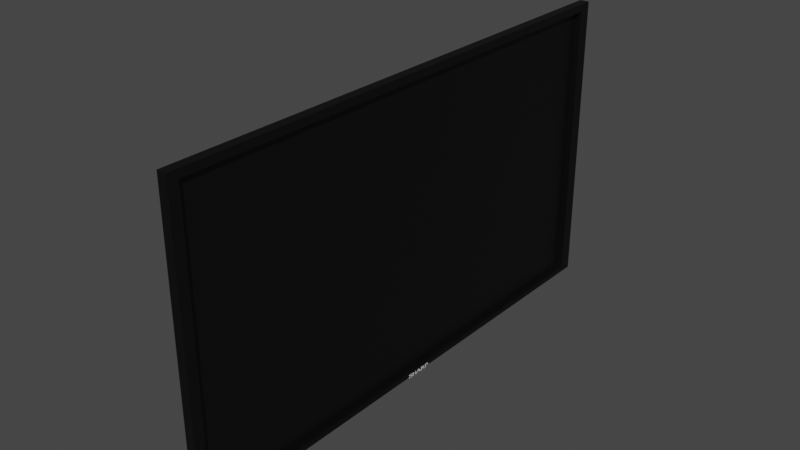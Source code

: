 # Source: SharpTV_1_.blend  (saved by Blender 3.3.6; exported with 4.5.12 LTS)
import bpy
from mathutils import Matrix  # noqa: F401  (used for matrix-valued properties, if any)

bpy.ops.wm.read_factory_settings(use_empty=True)
scene = bpy.context.scene
scene.name = 'Scene'

# ---- collections
col_collection = bpy.data.collections.new('Collection'); scene.collection.children.link(col_collection)

# ---- materials (node trees are filled in below, after node groups)
mat_sharptvblack = bpy.data.materials.new('SharpTVBlack')
mat_sharptvblack.alpha_threshold = 0.0
mat_sharptvblack.use_transparent_shadow = False
mat_sharptvblack.roughness = 0.5
mat_sharptvblack.line_color = (0.0, 0.0, 0.0, 1.0)
mat_sharptvlight = bpy.data.materials.new('SharpTVLight')
mat_sharptvlight.use_transparent_shadow = False

# ---- material node trees
mat_sharptvblack.use_nodes = True; mat_sharptvblack.node_tree.nodes.clear()
_N = mat_sharptvblack.node_tree.nodes; _L = mat_sharptvblack.node_tree.links
n0 = _N.new('ShaderNodeOutputMaterial'); n0.name = 'Material Output'; n0.location = (300, 300)
n1 = _N.new('ShaderNodeBsdfPrincipled'); n1.name = 'Principled BSDF'; n1.location = (10, 300)
n1.distribution = 'GGX'
n1.subsurface_method = 'RANDOM_WALK_SKIN'
n1.inputs[0].default_value = (0.0, 0.0, 0.0, 1.0)
n1.inputs[3].default_value = 1.45
n1.inputs[27].default_value = (0.0, 0.0, 0.0, 1.0)
n1.inputs[28].default_value = 1.0
_L.new(n1.outputs[0], n0.inputs[0])
n0.is_active_output = True
mat_sharptvlight.use_nodes = True; mat_sharptvlight.node_tree.nodes.clear()
_N = mat_sharptvlight.node_tree.nodes; _L = mat_sharptvlight.node_tree.links
n0 = _N.new('ShaderNodeBsdfPrincipled'); n0.name = 'Principled BSDF'; n0.location = (10, 300)
n0.distribution = 'GGX'
n0.subsurface_method = 'RANDOM_WALK_SKIN'
n0.inputs[0].default_value = (0.0, 0.2368, 0.8, 1.0)
n0.inputs[3].default_value = 1.45
n0.inputs[27].default_value = (0.0, 0.0, 0.0, 1.0)
n0.inputs[28].default_value = 1.0
n1 = _N.new('ShaderNodeOutputMaterial'); n1.name = 'Material Output'; n1.location = (300, 300)
_L.new(n0.outputs[0], n1.inputs[0])
n1.is_active_output = True

# ---- world
world_world = bpy.data.worlds.new('World'); scene.world = world_world
world_world.use_nodes = True; world_world.node_tree.nodes.clear()
_N = world_world.node_tree.nodes; _L = world_world.node_tree.links
n0 = _N.new('ShaderNodeOutputWorld'); n0.name = 'World Output'; n0.location = (300, 300)
n1 = _N.new('ShaderNodeBackground'); n1.name = 'Background'; n1.location = (10, 300)
n1.inputs[0].default_value = (0.05088, 0.05088, 0.05088, 1.0)
_L.new(n1.outputs[0], n0.inputs[0])
n0.is_active_output = True
world_world.color = (0.05088, 0.05088, 0.05088)
world_world.use_sun_shadow = False
world_world.sun_shadow_jitter_overblur = 0.0

# ---- meshes
me_cube = bpy.data.meshes.new('Cube')
me_cube.from_pydata([(1.0, 1.0, 1.0), (1.0, 1.0, -1.0), (1.0, -1.0, 1.0), (1.0, -1.0, -1.0), (-1.0, 1.0, 1.0), (-1.0, 1.0, -1.0), (-1.0, -1.0, 1.0), (-1.0, -1.0, -1.0), (1.0, 1.0, 1.0), (1.0, 1.0, -1.0), (1.0, -1.0, 1.0), (1.0, -1.0, -1.0), (0.9906, 0.9504, 0.9484), (0.9906, 0.9504, -0.9627), (0.9906, -0.9607, 0.9484), (0.9906, -0.9607, -0.9627), (-0.2578, 0.9504, 0.9484), (-0.2578, 0.9504, -0.9627), (-0.2578, -0.9607, 0.9484), (-0.2578, -0.9607, -0.9627), (-1.0, 0.6348, -0.9758), (-1.0, -0.6348, -0.9758), (-1.0, -0.6348, 0.01536), (-1.0, 0.6348, 0.01536), (-8.181, 0.3998, -0.972), (-8.181, -0.3998, -0.972), (-8.181, -0.3998, -0.3478), (-8.181, 0.3998, -0.3478), (1.0, 0.0, -1.0), (0.9906, -0.005162, -0.9627), (1.0, 0.9885, -0.9885), (1.0, -0.9885, -0.9885), (1.0, 0.0, -0.9885), (1.0, -0.9416, -1.0), (0.9906, -0.9049, -0.9627), (1.0, -0.9308, -0.9885), (1.0, -0.9674, -0.9894), (1.0, -0.9812, -1.0), (0.9906, -0.9427, -0.9627), (1.0, -0.961, -1.0), (0.9906, -0.9234, -0.9627), (1.0, -0.9524, -0.9876), (1.0, -0.9942, -0.9942), (1.0, 0.9942, -0.9942), (1.0, 0.0, -0.9942), (1.0, -0.9362, -0.9942), (1.0, -0.9629, -0.9954), (1.0, -0.9554, -0.9945), (1.0, 0.9827, -0.9827), (1.0, -0.9827, -0.9827), (1.0, 0.0, -0.9827), (1.0, -0.9254, -0.9827), (1.0, -0.9645, -0.9824), (1.0, -0.957, -0.9816), (1.0, -0.9599, -0.9885), (1.0, -0.966, -0.993), (1.0, -0.953, -0.9915), (1.0, -0.959, -0.996), (1.0, -0.9669, -0.9855), (1.0, -0.9539, -0.984), (1.0, -0.9608, -0.981), (1.0, -0.9579, -0.9864), (1.0, -0.962, -0.9906)], [], [(0, 4, 6, 2), (3, 2, 6, 7), (5, 7, 21, 20), (5, 1, 3, 7), (2, 3, 11, 10), (5, 4, 0, 1), (50, 48, 13, 29), (1, 0, 8, 9), (3, 1, 9, 28, 33, 39, 37, 11), (0, 2, 10, 8), (12, 14, 18, 16), (10, 11, 42, 31, 49, 15, 14), (8, 10, 14, 12), (9, 8, 12, 13, 48, 30, 43), (17, 16, 18, 19), (13, 12, 16, 17), (15, 38, 40, 34, 29, 13, 17, 19), (14, 15, 19, 18), (22, 23, 27, 26), (6, 4, 23, 22), (4, 5, 20, 23), (7, 6, 22, 21), (25, 26, 27, 24), (21, 22, 26, 25), (23, 20, 24, 27), (20, 21, 25, 24), (51, 50, 29, 34), (45, 44, 32, 35), (44, 43, 30, 32), (47, 45, 35, 41, 56), (53, 51, 34, 40), (49, 52, 38, 15), (42, 46, 55, 36, 31), (52, 60, 53, 40, 38), (62, 56, 41, 54), (37, 39, 47, 57, 46), (11, 37, 46, 42), (39, 33, 45, 47), (28, 9, 43, 44), (33, 28, 44, 45), (61, 59, 53, 60), (31, 36, 58, 52, 49), (41, 35, 51, 53, 59), (35, 32, 50, 51), (32, 30, 48, 50), (58, 61, 60, 52), (36, 54, 61, 58), (54, 41, 59, 61), (55, 62, 54, 36), (46, 57, 62, 55), (57, 47, 56, 62)])
me_cube.polygons.foreach_set('material_index', [0, 0, 0, 0, 0, 0, 0, 0, 0, 0, 0, 0, 0, 0, 0, 0, 0, 0, 0, 0, 0, 0, 0, 0, 0, 0, 0, 0, 0, 0, 0, 0, 0, 0, 1, 0, 0, 0, 0, 0, 1, 0, 0, 0, 0, 1, 1, 1, 1, 1, 1])
_uv = me_cube.uv_layers.new(name='UVMap')
_uv.uv.foreach_set('vector', [0.625, 0.5, 0.875, 0.5, 0.875, 0.75, 0.625, 0.75, 0.375, 0.75, 0.625, 0.75, 0.625, 1.0, 0.375, 1.0, 0.125, 0.5, 0.125, 0.75, 0.125, 0.75, 0.125, 0.5, 0.125, 0.5, 0.375, 0.5, 0.375, 0.75, 0.125, 0.75, 0.625, 0.75, 0.375, 0.75, 0.375, 0.75, 0.625, 0.75, 0.375, 0.25, 0.625, 0.25, 0.625, 0.5, 0.375, 0.5, 0.375, 0.625, 0.375, 0.5, 0.375, 0.5, 0.375, 0.625, 0.375, 0.5, 0.625, 0.5, 0.625, 0.5, 0.375, 0.5, 0.375, 0.75, 0.375, 0.5, 0.375, 0.5, 0.375, 0.625, 0.375, 0.7427, 0.375, 0.7451, 0.375, 0.7477, 0.375, 0.75, 0.625, 0.5, 0.625, 0.75, 0.625, 0.75, 0.625, 0.5, 0.625, 0.5, 0.625, 0.75, 0.625, 0.75, 0.625, 0.5, 0.625, 0.75, 0.375, 0.75, 0.375, 0.75, 0.375, 0.75, 0.375, 0.75, 0.375, 0.75, 0.625, 0.75, 0.625, 0.5, 0.625, 0.75, 0.625, 0.75, 0.625, 0.5, 0.375, 0.5, 0.625, 0.5, 0.625, 0.5, 0.375, 0.5, 0.375, 0.5, 0.375, 0.5, 0.375, 0.5, 0.375, 0.5, 0.625, 0.5, 0.625, 0.75, 0.375, 0.75, 0.375, 0.5, 0.625, 0.5, 0.625, 0.5, 0.375, 0.5, 0.375, 0.75, 0.375, 0.7476, 0.375, 0.7451, 0.375, 0.7427, 0.375, 0.625, 0.375, 0.5, 0.375, 0.5, 0.375, 0.75, 0.625, 0.75, 0.375, 0.75, 0.375, 0.75, 0.625, 0.75, 0.875, 0.75, 0.875, 0.5, 0.875, 0.5, 0.875, 0.75, 0.875, 0.75, 0.875, 0.5, 0.875, 0.5, 0.875, 0.75, 0.625, 0.25, 0.375, 0.25, 0.375, 0.25, 0.625, 0.25, 0.375, 1.0, 0.625, 1.0, 0.625, 1.0, 0.375, 1.0, 0.375, 0.0, 0.625, 0.0, 0.625, 0.25, 0.375, 0.25, 0.375, 1.0, 0.625, 1.0, 0.625, 1.0, 0.375, 1.0, 0.625, 0.25, 0.375, 0.25, 0.375, 0.25, 0.625, 0.25, 0.125, 0.5, 0.125, 0.75, 0.125, 0.75, 0.125, 0.5, 0.375, 0.7427, 0.375, 0.625, 0.375, 0.625, 0.375, 0.7427, 0.375, 0.7427, 0.375, 0.625, 0.375, 0.625, 0.375, 0.7427, 0.375, 0.625, 0.375, 0.5, 0.375, 0.5, 0.375, 0.625, 0.375, 0.7451, 0.375, 0.7427, 0.375, 0.7427, 0.375, 0.7451, 0.375, 0.7451, 0.375, 0.7451, 0.375, 0.7427, 0.375, 0.7427, 0.375, 0.7451, 0.375, 0.75, 0.375, 0.7476, 0.375, 0.7476, 0.375, 0.75, 0.375, 0.75, 0.375, 0.7477, 0.375, 0.7477, 0.375, 0.7476, 0.375, 0.75, 0.375, 0.7476, 0.375, 0.7464, 0.375, 0.7451, 0.375, 0.7451, 0.375, 0.7476, 0.375, 0.7464, 0.375, 0.7451, 0.375, 0.7451, 0.375, 0.7464, 0.375, 0.7477, 0.375, 0.7451, 0.375, 0.7451, 0.375, 0.7464, 0.375, 0.7477, 0.375, 0.75, 0.375, 0.7477, 0.375, 0.7477, 0.375, 0.75, 0.375, 0.7451, 0.375, 0.7427, 0.375, 0.7427, 0.375, 0.7451, 0.375, 0.625, 0.375, 0.5, 0.375, 0.5, 0.375, 0.625, 0.375, 0.7427, 0.375, 0.625, 0.375, 0.625, 0.375, 0.7427, 0.375, 0.7464, 0.375, 0.7451, 0.375, 0.7451, 0.375, 0.7464, 0.375, 0.75, 0.375, 0.7476, 0.375, 0.7476, 0.375, 0.7476, 0.375, 0.75, 0.375, 0.7451, 0.375, 0.7427, 0.375, 0.7427, 0.375, 0.7451, 0.375, 0.7451, 0.375, 0.7427, 0.375, 0.625, 0.375, 0.625, 0.375, 0.7427, 0.375, 0.625, 0.375, 0.5, 0.375, 0.5, 0.375, 0.625, 0.375, 0.7476, 0.375, 0.7464, 0.375, 0.7464, 0.375, 0.7476, 0.375, 0.7476, 0.375, 0.7464, 0.375, 0.7464, 0.375, 0.7476, 0.375, 0.7464, 0.375, 0.7451, 0.375, 0.7451, 0.375, 0.7464, 0.375, 0.7477, 0.375, 0.7464, 0.375, 0.7464, 0.375, 0.7476, 0.375, 0.7477, 0.375, 0.7464, 0.375, 0.7464, 0.375, 0.7477, 0.375, 0.7464, 0.375, 0.7451, 0.375, 0.7451, 0.375, 0.7464])
me_cube.materials.append(mat_sharptvblack)
me_cube.materials.append(mat_sharptvlight)
me_cube.use_mirror_vertex_groups = False
me_cube.update()
me_text = bpy.data.meshes.new('Text')
me_text.from_pydata([(0.6711, 0.682, -2.164e-07), (0.6711, 5.96e-08, -2.164e-07), (0.7423, 5.96e-08, -2.195e-07), (0.7423, 0.295, -2.195e-07), (0.8164, 0.295, -2.228e-07), (0.8438, 0.2967, -2.24e-07), (0.8686, 0.3017, -2.251e-07), (0.8909, 0.3098, -2.261e-07), (0.9107, 0.3207, -2.269e-07), (0.928, 0.3343, -2.277e-07), (0.9429, 0.3504, -2.284e-07), (0.9555, 0.3686, -2.289e-07), (0.9656, 0.3889, -2.294e-07), (0.9735, 0.411, -2.297e-07), (0.979, 0.4347, -2.299e-07), (0.9823, 0.4598, -2.301e-07), (0.9834, 0.486, -2.301e-07), (0.9824, 0.5125, -2.301e-07), (0.9793, 0.538, -2.3e-07), (0.974, 0.5622, -2.297e-07), (0.9666, 0.5848, -2.294e-07), (0.957, 0.6057, -2.29e-07), (0.9452, 0.6245, -2.285e-07), (0.9311, 0.6411, -2.278e-07), (0.9148, 0.6552, -2.271e-07), (0.8961, 0.6666, -2.263e-07), (0.8751, 0.675, -2.254e-07), (0.8517, 0.6802, -2.243e-07), (0.8258, 0.682, -2.232e-07), (0.7423, 0.594, -2.195e-07), (0.8112, 0.5941, 0.001282), (0.829, 0.5893, 0.001256), (0.8445, 0.5826, 0.001253), (0.8581, 0.5741, 0.001271), (0.8697, 0.564, 0.001308), (0.8795, 0.5526, 0.001361), (0.8876, 0.5401, 0.001429), (0.8941, 0.5266, 0.001509), (0.899, 0.5125, 0.0016), (0.9026, 0.4979, 0.0017), (0.9049, 0.4831, 0.001806), (0.9061, 0.4681, 0.001917), (0.9062, 0.4534, 0.00203), (0.9048, 0.4344, 0.00218), (0.9019, 0.4172, 0.002323), (0.8975, 0.4018, 0.002457), (0.8917, 0.3882, 0.002582), (0.8845, 0.3765, 0.002697), (0.876, 0.3666, 0.002803), (0.8662, 0.3587, 0.002898), (0.8553, 0.3527, 0.002983), (0.8432, 0.3486, 0.003056), (0.8301, 0.3465, 0.003118), (0.816, 0.3465, 0.003168), (0.801, 0.3485, 0.003205), (0.7423, 0.383, -2.195e-07), (0.2684, 0.682, -1.938e-07), (0.2684, 5.96e-08, -1.938e-07), (0.3396, 5.96e-08, -1.969e-07), (0.3396, 0.296, -1.969e-07), (0.3635, 0.3305, -1.106e-07), (0.3704, 0.3202, -2.006e-07), (0.3843, 0.3024, -1.997e-07), (0.4155, 0.2611, -9.138e-05), (0.4265, 0.2436, 0.001268), (0.4352, 0.2321, 0.002072), (0.4483, 0.2163, 0.002238), (0.4588, 0.2044, 0.00218), (0.4656, 0.1925, 0.002638), (0.4777, 0.1737, 0.002566), (0.4909, 0.1508, 0.002486), (0.5053, 0.1236, 0.002396), (0.5211, 0.09157, 0.002296), (0.5662, 5.96e-08, -2.069e-07), (0.6511, 5.96e-08, -2.106e-07), (0.643, 0.01541, -2.102e-07), (0.6357, 0.02931, -2.099e-07), (0.6291, 0.04191, -2.096e-07), (0.6231, 0.05344, -2.094e-07), (0.6176, 0.06415, -2.091e-07), (0.6125, 0.07425, -2.089e-07), (0.6076, 0.08398, -2.087e-07), (0.6029, 0.09356, -2.085e-07), (0.5982, 0.1032, -2.083e-07), (0.5935, 0.1132, -2.081e-07), (0.5887, 0.1237, -2.078e-07), (0.5836, 0.135, -2.076e-07), (0.5744, 0.1558, -2.072e-07), (0.5654, 0.1757, -2.068e-07), (0.5567, 0.1946, -2.064e-07), (0.5482, 0.2127, -2.061e-07), (0.5397, 0.2298, -2.057e-07), (0.5311, 0.246, -2.053e-07), (0.5224, 0.2613, -2.049e-07), (0.5134, 0.2757, -2.045e-07), (0.5041, 0.2891, -2.041e-07), (0.4944, 0.3017, -2.037e-07), (0.4841, 0.3133, -2.033e-07), (0.4732, 0.324, -2.028e-07), (0.486, 0.3319, -2.033e-07), (0.4978, 0.341, -2.039e-07), (0.5085, 0.3512, -2.043e-07), (0.5182, 0.3626, -2.048e-07), (0.5269, 0.3752, -2.051e-07), (0.5345, 0.3888, -2.055e-07), (0.541, 0.4034, -2.057e-07), (0.5463, 0.419, -2.06e-07), (0.5505, 0.4357, -2.062e-07), (0.5535, 0.4532, -2.063e-07), (0.5554, 0.4717, -2.064e-07), (0.556, 0.491, -2.064e-07), (0.5547, 0.5195, -2.064e-07), (0.5509, 0.5461, -2.062e-07), (0.5447, 0.5706, -2.059e-07), (0.5361, 0.593, -2.055e-07), (0.5253, 0.613, -2.051e-07), (0.5122, 0.6308, -2.045e-07), (0.4971, 0.646, -2.038e-07), (0.48, 0.6587, -2.031e-07), (0.461, 0.6688, -2.022e-07), (0.4402, 0.676, -2.013e-07), (0.4176, 0.6805, -2.003e-07), (0.3933, 0.682, -1.993e-07), (0.3396, 0.598, -1.969e-07), (0.3868, 0.6071, -1.915e-07), (0.4051, 0.6062, -1.923e-07), (0.4215, 0.6035, -1.931e-07), (0.4362, 0.5991, -1.937e-07), (0.449, 0.5931, -1.943e-07), (0.4602, 0.5855, -1.948e-07), (0.4697, 0.5764, -1.952e-07), (0.4777, 0.5657, -1.955e-07), (0.4841, 0.5536, -1.958e-07), (0.489, 0.5402, -1.96e-07), (0.4925, 0.5254, -1.962e-07), (0.4946, 0.5093, -1.963e-07), (0.4955, 0.492, -1.963e-07), (0.4951, 0.4762, -1.963e-07), (0.4936, 0.4607, -1.962e-07), (0.4908, 0.4458, -1.961e-07), (0.4866, 0.4316, -1.959e-07), (0.4808, 0.4183, -1.957e-07), (0.4734, 0.4061, -1.953e-07), (0.4641, 0.3953, -1.949e-07), (0.453, 0.386, -1.944e-07), (0.4398, 0.3785, -1.939e-07), (0.4245, 0.3728, -1.932e-07), (0.4068, 0.3693, -1.924e-07), (0.3676, 0.364, 9.038e-08), (0.3396, 0.384, -1.969e-07), (0.02769, 0.686, -1.773e-07), (-0.02242, 0.686, -1.751e-07), (-0.2352, 5.96e-08, -1.658e-07), (-0.1626, 5.96e-08, -1.689e-07), (-0.1001, 0.201, -1.717e-07), (0.08549, 0.201, -1.839e-07), (0.1516, 5.96e-08, -1.868e-07), (0.2492, 5.96e-08, -1.87e-07), (-0.01261, 0.536, -1.778e-07), (0.06728, 0.2513, -1.797e-07), (-0.08668, 0.2513, -1.729e-07), (-0.2522, 0.682, -1.589e-07), (-0.3011, 0.682, -1.532e-07), (-0.3011, 0.385, -1.532e-07), (-0.4914, 0.385, -1.308e-07), (-0.4914, 0.682, -1.308e-07), (-0.5402, 0.682, -1.251e-07), (-0.5402, 8.941e-08, -1.251e-07), (-0.4914, 8.941e-08, -1.308e-07), (-0.4914, 0.297, -1.308e-07), (-0.3011, 0.297, -1.532e-07), (-0.3011, 8.941e-08, -1.532e-07), (-0.2522, 8.941e-08, -1.589e-07), (-0.5641, 0.6475, -1.124e-07), (-0.5989, 0.6702, -1.158e-07), (-0.6113, 0.6772, -1.158e-07), (-0.6238, 0.6836, -1.158e-07), (-0.6364, 0.6892, -1.158e-07), (-0.6491, 0.6942, -1.158e-07), (-0.662, 0.6986, -1.158e-07), (-0.6749, 0.7022, -1.158e-07), (-0.6879, 0.7052, -1.159e-07), (-0.7009, 0.7076, -1.159e-07), (-0.714, 0.7092, -1.159e-07), (-0.7271, 0.7102, -1.159e-07), (-0.7402, 0.7106, -1.159e-07), (-0.7709, 0.7091, -1.16e-07), (-0.7995, 0.7048, -1.16e-07), (-0.8261, 0.6977, -1.16e-07), (-0.8505, 0.6881, -1.16e-07), (-0.8726, 0.6758, -1.161e-07), (-0.8921, 0.6612, -1.161e-07), (-0.909, 0.6442, -1.161e-07), (-0.9231, 0.6251, -1.161e-07), (-0.9344, 0.6038, -1.161e-07), (-0.9426, 0.5806, -1.161e-07), (-0.9476, 0.5555, -1.162e-07), (-0.9493, 0.5286, -1.162e-07), (-0.9434, 0.4852, -1.161e-07), (-0.9272, 0.4479, -1.161e-07), (-0.9027, 0.4158, -1.161e-07), (-0.872, 0.3876, -1.161e-07), (-0.8372, 0.3625, -1.16e-07), (-0.8003, 0.3393, -1.16e-07), (-0.7634, 0.3171, -1.159e-07), (-0.7286, 0.2949, -1.159e-07), (-0.6979, 0.2715, -1.159e-07), (-0.6734, 0.246, -1.158e-07), (-0.6572, 0.2174, -1.158e-07), (-0.6514, 0.1846, -1.158e-07), (-0.6521, 0.1749, -1.158e-07), (-0.6543, 0.165, -1.158e-07), (-0.6581, 0.1551, -1.158e-07), (-0.6634, 0.1454, -1.158e-07), (-0.6702, 0.1361, -1.158e-07), (-0.6786, 0.1273, -1.158e-07), (-0.6886, 0.1194, -1.159e-07), (-0.7003, 0.1124, -1.159e-07), (-0.7136, 0.1067, -1.159e-07), (-0.7285, 0.1023, -1.159e-07), (-0.7451, 0.09954, -1.159e-07), (-0.7635, 0.09857, -1.159e-07), (-0.7803, 0.09929, -1.16e-07), (-0.7969, 0.1015, -1.16e-07), (-0.8133, 0.105, -1.16e-07), (-0.8294, 0.11, -1.16e-07), (-0.8453, 0.1164, -1.16e-07), (-0.8608, 0.1241, -1.161e-07), (-0.8759, 0.1331, -1.161e-07), (-0.8907, 0.1435, -1.161e-07), (-0.905, 0.1551, -1.161e-07), (-0.9189, 0.168, -1.161e-07), (-0.9323, 0.1822, -1.161e-07), (-0.9465, 0.2036, -1.166e-07), (-0.9654, 0.09015, -1.192e-07), (-0.9308, 0.0633, -1.161e-07), (-0.9161, 0.05397, -1.161e-07), (-0.9013, 0.04558, -1.161e-07), (-0.8862, 0.03812, -1.161e-07), (-0.8709, 0.03158, -1.161e-07), (-0.8552, 0.02594, -1.16e-07), (-0.8392, 0.0212, -1.16e-07), (-0.8228, 0.01735, -1.16e-07), (-0.8059, 0.01437, -1.16e-07), (-0.7886, 0.01225, -1.16e-07), (-0.7707, 0.01099, -1.16e-07), (-0.7523, 0.01057, -1.159e-07), (-0.7252, 0.01217, -1.159e-07), (-0.6995, 0.01684, -1.159e-07), (-0.6753, 0.02443, -1.158e-07), (-0.653, 0.03475, -1.158e-07), (-0.6325, 0.04765, -1.158e-07), (-0.6142, 0.06294, -1.158e-07), (-0.5983, 0.08047, -1.158e-07), (-0.5848, 0.1001, -1.157e-07), (-0.574, 0.1215, -1.157e-07), (-0.566, 0.1447, -1.157e-07), (-0.5611, 0.1695, -1.157e-07), (-0.5595, 0.1956, -1.157e-07), (-0.5653, 0.2455, -1.157e-07), (-0.5815, 0.2874, -1.157e-07), (-0.606, 0.3228, -1.158e-07), (-0.6367, 0.3526, -1.158e-07), (-0.6715, 0.3782, -1.158e-07), (-0.7084, 0.4008, -1.159e-07), (-0.7453, 0.4216, -1.159e-07), (-0.7801, 0.4419, -1.16e-07), (-0.8108, 0.4628, -1.16e-07), (-0.8353, 0.4855, -1.16e-07), (-0.8515, 0.5114, -1.16e-07), (-0.8574, 0.5416, -1.161e-07), (-0.8564, 0.5532, -1.16e-07), (-0.8537, 0.5642, -1.16e-07), (-0.8493, 0.5745, -1.16e-07), (-0.8432, 0.5839, -1.16e-07), (-0.8357, 0.5925, -1.16e-07), (-0.8267, 0.6001, -1.16e-07), (-0.8164, 0.6067, -1.16e-07), (-0.8049, 0.6122, -1.16e-07), (-0.7922, 0.6167, -1.16e-07), (-0.7785, 0.6199, -1.16e-07), (-0.7638, 0.6219, -1.159e-07), (-0.7483, 0.6226, -1.159e-07), (-0.7365, 0.6222, -1.159e-07), (-0.7243, 0.6211, -1.159e-07), (-0.7117, 0.6192, -1.159e-07), (-0.6988, 0.6164, -1.159e-07), (-0.6856, 0.6126, -1.159e-07), (-0.6721, 0.6077, -1.158e-07), (-0.6583, 0.6017, -1.158e-07), (-0.6443, 0.5944, -1.158e-07), (-0.6302, 0.5859, -1.158e-07), (-0.6158, 0.5759, -1.158e-07), (-0.6013, 0.5645, -1.158e-07), (-0.5793, 0.544, -1.145e-07), (0.4569, 0.3583, 6.611e-08), (0.4565, 0.3562, 6.613e-08), (0.4565, 0.3562, 6.613e-08), (0.3547, 0.3502, 5.453e-08), (0.4565, 0.3563, 6.613e-08), (0.4565, 0.3561, 6.613e-08), (0.4565, 0.3562, 6.613e-08), (0.4565, 0.3564, 6.613e-08), (0.3534, 0.356, 5.411e-08)], [], [(1, 29, 0), (29, 28, 0), (29, 27, 28), (29, 26, 27), (29, 25, 26), (29, 24, 25), (29, 23, 24), (29, 22, 23), (29, 21, 22), (29, 30, 21), (30, 20, 21), (1, 55, 29), (31, 20, 30), (32, 20, 31), (33, 20, 32), (33, 19, 20), (34, 19, 33), (35, 19, 34), (36, 19, 35), (36, 18, 19), (37, 18, 36), (38, 18, 37), (39, 18, 38), (39, 17, 18), (40, 17, 39), (41, 17, 40), (41, 16, 17), (42, 16, 41), (43, 16, 42), (43, 15, 16), (44, 15, 43), (44, 14, 15), (45, 14, 44), (46, 14, 45), (46, 13, 14), (47, 13, 46), (48, 13, 47), (48, 12, 13), (49, 12, 48), (50, 12, 49), (51, 12, 50), (52, 12, 51), (52, 11, 12), (53, 11, 52), (54, 11, 53), (1, 3, 55), (3, 54, 55), (3, 11, 54), (3, 10, 11), (3, 9, 10), (3, 8, 9), (3, 7, 8), (3, 6, 7), (3, 5, 6), (3, 4, 5), (1, 2, 3), (57, 123, 56), (123, 122, 56), (123, 121, 122), (123, 120, 121), (123, 119, 120), (123, 118, 119), (123, 117, 118), (123, 116, 117), (123, 115, 116), (123, 124, 115), (124, 114, 115), (57, 149, 123), (125, 114, 124), (126, 114, 125), (127, 114, 126), (127, 113, 114), (128, 113, 127), (129, 113, 128), (130, 113, 129), (130, 112, 113), (131, 112, 130), (132, 112, 131), (133, 112, 132), (133, 111, 112), (134, 111, 133), (135, 111, 134), (135, 110, 111), (136, 110, 135), (137, 110, 136), (137, 109, 110), (138, 109, 137), (138, 108, 109), (139, 108, 138), (140, 108, 139), (140, 107, 108), (141, 107, 140), (141, 106, 107), (142, 106, 141), (142, 105, 106), (143, 105, 142), (144, 105, 143), (144, 104, 105), (145, 104, 144), (146, 104, 145), (146, 103, 104), (147, 103, 146), (148, 103, 147), (57, 59, 149), (60, 61, 96), (61, 95, 96), (57, 58, 59), (62, 95, 61), (63, 95, 62), (64, 95, 63), (64, 94, 95), (65, 94, 64), (66, 94, 65), (66, 93, 94), (67, 93, 66), (67, 92, 93), (68, 92, 67), (68, 91, 92), (69, 91, 68), (69, 90, 91), (70, 90, 69), (70, 89, 90), (71, 89, 70), (71, 88, 89), (71, 87, 88), (72, 87, 71), (72, 86, 87), (73, 86, 72), (73, 85, 86), (73, 84, 85), (73, 83, 84), (73, 82, 83), (73, 81, 82), (73, 80, 81), (73, 79, 80), (73, 78, 79), (73, 77, 78), (73, 76, 77), (73, 75, 76), (73, 74, 75), (152, 150, 151), (152, 158, 150), (158, 157, 150), (152, 160, 158), (159, 157, 158), (152, 154, 160), (154, 159, 160), (154, 155, 159), (155, 157, 159), (152, 153, 154), (156, 157, 155), (167, 165, 166), (167, 164, 165), (163, 161, 162), (163, 172, 161), (167, 169, 164), (169, 163, 164), (169, 170, 163), (170, 172, 163), (167, 168, 169), (171, 172, 170), (186, 184, 185), (186, 183, 184), (186, 182, 183), (187, 182, 186), (187, 181, 182), (187, 180, 181), (188, 180, 187), (188, 179, 180), (188, 178, 179), (189, 178, 188), (189, 177, 178), (189, 176, 177), (190, 176, 189), (190, 175, 176), (190, 174, 175), (191, 174, 190), (191, 173, 174), (191, 286, 173), (286, 287, 173), (287, 288, 173), (288, 289, 173), (289, 290, 173), (290, 291, 173), (291, 292, 173), (292, 293, 173), (293, 294, 173), (192, 284, 191), (284, 285, 191), (285, 286, 191), (193, 282, 192), (282, 283, 192), (283, 284, 192), (194, 281, 193), (281, 282, 193), (194, 280, 281), (194, 279, 280), (194, 278, 279), (194, 277, 278), (194, 276, 277), (195, 276, 194), (195, 275, 276), (195, 274, 275), (195, 273, 274), (196, 273, 195), (196, 272, 273), (196, 271, 272), (197, 271, 196), (197, 270, 271), (197, 269, 270), (198, 269, 197), (198, 268, 269), (198, 267, 268), (199, 267, 198), (199, 266, 267), (200, 266, 199), (200, 265, 266), (200, 264, 265), (201, 264, 200), (201, 263, 264), (202, 263, 201), (202, 262, 263), (203, 262, 202), (203, 261, 262), (204, 261, 203), (204, 260, 261), (205, 260, 204), (206, 260, 205), (206, 259, 260), (207, 259, 206), (208, 259, 207), (208, 258, 259), (209, 258, 208), (234, 232, 233), (209, 257, 258), (210, 257, 209), (234, 231, 232), (211, 257, 210), (211, 256, 257), (234, 230, 231), (212, 256, 211), (234, 229, 230), (213, 256, 212), (214, 256, 213), (214, 255, 256), (234, 228, 229), (215, 255, 214), (234, 227, 228), (216, 255, 215), (234, 226, 227), (216, 254, 255), (217, 254, 216), (234, 225, 226), (218, 254, 217), (234, 224, 225), (219, 254, 218), (234, 223, 224), (220, 254, 219), (234, 222, 223), (220, 253, 254), (221, 253, 220), (234, 221, 222), (234, 253, 221), (234, 252, 253), (235, 252, 234), (236, 252, 235), (236, 251, 252), (237, 251, 236), (237, 250, 251), (238, 250, 237), (239, 250, 238), (239, 249, 250), (240, 249, 239), (241, 249, 240), (241, 248, 249), (242, 248, 241), (243, 248, 242), (243, 247, 248), (244, 247, 243), (245, 247, 244), (245, 246, 247), (295, 302, 103, 148), (300, 303, 96, 97), (297, 301, 99, 100), (302, 299, 102, 103), (303, 298, 60, 96), (301, 296, 98, 99), (296, 300, 97, 98), (102, 299, 295, 297, 100, 101), (302, 295, 299), (303, 148, 295, 302, 299)])
_uv = me_text.uv_layers.new(name='UVMap')
_uv.uv.foreach_set('vector', [0.01818, 0.0, 0.5273, 0.0, 0.0, 0.0, 0.5273, 0.0, 0.5091, 0.0, 0.0, 0.0, 0.5273, 0.0, 0.4909, 0.0, 0.5091, 0.0, 0.5273, 0.0, 0.4727, 0.0, 0.4909, 0.0, 0.5273, 0.0, 0.4545, 0.0, 0.4727, 0.0, 0.5273, 0.0, 0.4364, 0.0, 0.4545, 0.0, 0.5273, 0.0, 0.4182, 0.0, 0.4364, 0.0, 0.5273, 0.0, 0.4, 0.0, 0.4182, 0.0, 0.5273, 0.0, 0.3818, 0.0, 0.4, 0.0, 0.5273, 0.0, 0.5455, 0.0, 0.3818, 0.0, 0.5455, 0.0, 0.3636, 0.0, 0.3818, 0.0, 0.01818, 0.0, 1.0, 0.0, 0.5273, 0.0, 0.5636, 0.0, 0.3636, 0.0, 0.5455, 0.0, 0.5818, 0.0, 0.3636, 0.0, 0.5636, 0.0, 0.6, 0.0, 0.3636, 0.0, 0.5818, 0.0, 0.6, 0.0, 0.3455, 0.0, 0.3636, 0.0, 0.6182, 0.0, 0.3455, 0.0, 0.6, 0.0, 0.6364, 0.0, 0.3455, 0.0, 0.6182, 0.0, 0.6545, 0.0, 0.3455, 0.0, 0.6364, 0.0, 0.6545, 0.0, 0.3273, 0.0, 0.3455, 0.0, 0.6727, 0.0, 0.3273, 0.0, 0.6545, 0.0, 0.6909, 0.0, 0.3273, 0.0, 0.6727, 0.0, 0.7091, 0.0, 0.3273, 0.0, 0.6909, 0.0, 0.7091, 0.0, 0.3091, 0.0, 0.3273, 0.0, 0.7273, 0.0, 0.3091, 0.0, 0.7091, 0.0, 0.7455, 0.0, 0.3091, 0.0, 0.7273, 0.0, 0.7455, 0.0, 0.2909, 0.0, 0.3091, 0.0, 0.7636, 0.0, 0.2909, 0.0, 0.7455, 0.0, 0.7818, 0.0, 0.2909, 0.0, 0.7636, 0.0, 0.7818, 0.0, 0.2727, 0.0, 0.2909, 0.0, 0.8, 0.0, 0.2727, 0.0, 0.7818, 0.0, 0.8, 0.0, 0.2545, 0.0, 0.2727, 0.0, 0.8182, 0.0, 0.2545, 0.0, 0.8, 0.0, 0.8364, 0.0, 0.2545, 0.0, 0.8182, 0.0, 0.8364, 0.0, 0.2364, 0.0, 0.2545, 0.0, 0.8545, 0.0, 0.2364, 0.0, 0.8364, 0.0, 0.8727, 0.0, 0.2364, 0.0, 0.8545, 0.0, 0.8727, 0.0, 0.2182, 0.0, 0.2364, 0.0, 0.8909, 0.0, 0.2182, 0.0, 0.8727, 0.0, 0.9091, 0.0, 0.2182, 0.0, 0.8909, 0.0, 0.9273, 0.0, 0.2182, 0.0, 0.9091, 0.0, 0.9455, 0.0, 0.2182, 0.0, 0.9273, 0.0, 0.9455, 0.0, 0.2, 0.0, 0.2182, 0.0, 0.9636, 0.0, 0.2, 0.0, 0.9455, 0.0, 0.9818, 0.0, 0.2, 0.0, 0.9636, 0.0, 0.01818, 0.0, 0.05455, 0.0, 1.0, 0.0, 0.05455, 0.0, 0.9818, 0.0, 1.0, 0.0, 0.05455, 0.0, 0.2, 0.0, 0.9818, 0.0, 0.05455, 0.0, 0.1818, 0.0, 0.2, 0.0, 0.05455, 0.0, 0.1636, 0.0, 0.1818, 0.0, 0.05455, 0.0, 0.1455, 0.0, 0.1636, 0.0, 0.05455, 0.0, 0.1273, 0.0, 0.1455, 0.0, 0.05455, 0.0, 0.1091, 0.0, 0.1273, 0.0, 0.05455, 0.0, 0.09091, 0.0, 0.1091, 0.0, 0.05455, 0.0, 0.07273, 0.0, 0.09091, 0.0, 0.01818, 0.0, 0.03636, 0.0, 0.05455, 0.0, 0.01075, 0.0, 0.7204, 0.0, 0.0, 0.0, 0.7204, 0.0, 0.7097, 0.0, 0.0, 0.0, 0.7204, 0.0, 0.6989, 0.0, 0.7097, 0.0, 0.7204, 0.0, 0.6882, 0.0, 0.6989, 0.0, 0.7204, 0.0, 0.6774, 0.0, 0.6882, 0.0, 0.7204, 0.0, 0.6667, 0.0, 0.6774, 0.0, 0.7204, 0.0, 0.6559, 0.0, 0.6667, 0.0, 0.7204, 0.0, 0.6452, 0.0, 0.6559, 0.0, 0.7204, 0.0, 0.6344, 0.0, 0.6452, 0.0, 0.7204, 0.0, 0.7312, 0.0, 0.6344, 0.0, 0.7312, 0.0, 0.6237, 0.0, 0.6344, 0.0, 0.01075, 0.0, 1.0, 0.0, 0.7204, 0.0, 0.7419, 0.0, 0.6237, 0.0, 0.7312, 0.0, 0.7527, 0.0, 0.6237, 0.0, 0.7419, 0.0, 0.7634, 0.0, 0.6237, 0.0, 0.7527, 0.0, 0.7634, 0.0, 0.6129, 0.0, 0.6237, 0.0, 0.7742, 0.0, 0.6129, 0.0, 0.7634, 0.0, 0.7849, 0.0, 0.6129, 0.0, 0.7742, 0.0, 0.7957, 0.0, 0.6129, 0.0, 0.7849, 0.0, 0.7957, 0.0, 0.6022, 0.0, 0.6129, 0.0, 0.8065, 0.0, 0.6022, 0.0, 0.7957, 0.0, 0.8172, 0.0, 0.6022, 0.0, 0.8065, 0.0, 0.828, 0.0, 0.6022, 0.0, 0.8172, 0.0, 0.828, 0.0, 0.5914, 0.0, 0.6022, 0.0, 0.8387, 0.0, 0.5914, 0.0, 0.828, 0.0, 0.8495, 0.0, 0.5914, 0.0, 0.8387, 0.0, 0.8495, 0.0, 0.5806, 0.0, 0.5914, 0.0, 0.8602, 0.0, 0.5806, 0.0, 0.8495, 0.0, 0.871, 0.0, 0.5806, 0.0, 0.8602, 0.0, 0.871, 0.0, 0.5699, 0.0, 0.5806, 0.0, 0.8817, 0.0, 0.5699, 0.0, 0.871, 0.0, 0.8817, 0.0, 0.5591, 0.0, 0.5699, 0.0, 0.8925, 0.0, 0.5591, 0.0, 0.8817, 0.0, 0.9032, 0.0, 0.5591, 0.0, 0.8925, 0.0, 0.9032, 0.0, 0.5484, 0.0, 0.5591, 0.0, 0.914, 0.0, 0.5484, 0.0, 0.9032, 0.0, 0.914, 0.0, 0.5376, 0.0, 0.5484, 0.0, 0.9247, 0.0, 0.5376, 0.0, 0.914, 0.0, 0.9247, 0.0, 0.5269, 0.0, 0.5376, 0.0, 0.9355, 0.0, 0.5269, 0.0, 0.9247, 0.0, 0.9462, 0.0, 0.5269, 0.0, 0.9355, 0.0, 0.9462, 0.0, 0.5161, 0.0, 0.5269, 0.0, 0.957, 0.0, 0.5161, 0.0, 0.9462, 0.0, 0.9677, 0.0, 0.5161, 0.0, 0.957, 0.0, 0.9677, 0.0, 0.5054, 0.0, 0.5161, 0.0, 0.9785, 0.0, 0.5054, 0.0, 0.9677, 0.0, 0.9892, 0.0, 0.5054, 0.0, 0.9785, 0.0, 0.01075, 0.0, 0.03226, 0.0, 1.0, 0.0, 0.04301, 0.0, 0.05376, 0.0, 0.4301, 0.0, 0.05376, 0.0, 0.4194, 0.0, 0.4301, 0.0, 0.01075, 0.0, 0.02151, 0.0, 0.03226, 0.0, 0.06452, 0.0, 0.4194, 0.0, 0.05376, 0.0, 0.07527, 0.0, 0.4194, 0.0, 0.06452, 0.0, 0.08602, 0.0, 0.4194, 0.0, 0.07527, 0.0, 0.08602, 0.0, 0.4086, 0.0, 0.4194, 0.0, 0.09677, 0.0, 0.4086, 0.0, 0.08602, 0.0, 0.1075, 0.0, 0.4086, 0.0, 0.09677, 0.0, 0.1075, 0.0, 0.3978, 0.0, 0.4086, 0.0, 0.1183, 0.0, 0.3978, 0.0, 0.1075, 0.0, 0.1183, 0.0, 0.3871, 0.0, 0.3978, 0.0, 0.129, 0.0, 0.3871, 0.0, 0.1183, 0.0, 0.129, 0.0, 0.3763, 0.0, 0.3871, 0.0, 0.1398, 0.0, 0.3763, 0.0, 0.129, 0.0, 0.1398, 0.0, 0.3656, 0.0, 0.3763, 0.0, 0.1505, 0.0, 0.3656, 0.0, 0.1398, 0.0, 0.1505, 0.0, 0.3548, 0.0, 0.3656, 0.0, 0.1613, 0.0, 0.3548, 0.0, 0.1505, 0.0, 0.1613, 0.0, 0.3441, 0.0, 0.3548, 0.0, 0.1613, 0.0, 0.3333, 0.0, 0.3441, 0.0, 0.172, 0.0, 0.3333, 0.0, 0.1613, 0.0, 0.172, 0.0, 0.3226, 0.0, 0.3333, 0.0, 0.1828, 0.0, 0.3226, 0.0, 0.172, 0.0, 0.1828, 0.0, 0.3118, 0.0, 0.3226, 0.0, 0.1828, 0.0, 0.3011, 0.0, 0.3118, 0.0, 0.1828, 0.0, 0.2903, 0.0, 0.3011, 0.0, 0.1828, 0.0, 0.2796, 0.0, 0.2903, 0.0, 0.1828, 0.0, 0.2688, 0.0, 0.2796, 0.0, 0.1828, 0.0, 0.2581, 0.0, 0.2688, 0.0, 0.1828, 0.0, 0.2473, 0.0, 0.2581, 0.0, 0.1828, 0.0, 0.2366, 0.0, 0.2473, 0.0, 0.1828, 0.0, 0.2258, 0.0, 0.2366, 0.0, 0.1828, 0.0, 0.2151, 0.0, 0.2258, 0.0, 0.1828, 0.0, 0.2043, 0.0, 0.2151, 0.0, 0.1828, 0.0, 0.1935, 0.0, 0.2043, 0.0, 0.2, 0.0, 0.0, 0.0, 0.1, 0.0, 0.2, 0.0, 0.8, 0.0, 0.0, 0.0, 0.8, 0.0, 0.7, 0.0, 0.0, 0.0, 0.2, 0.0, 1.0, 0.0, 0.8, 0.0, 0.9, 0.0, 0.7, 0.0, 0.8, 0.0, 0.2, 0.0, 0.4, 0.0, 1.0, 0.0, 0.4, 0.0, 0.9, 0.0, 1.0, 0.0, 0.4, 0.0, 0.5, 0.0, 0.9, 0.0, 0.5, 0.0, 0.7, 0.0, 0.9, 0.0, 0.2, 0.0, 0.3, 0.0, 0.4, 0.0, 0.6, 0.0, 0.7, 0.0, 0.5, 0.0, 0.5455, 0.0, 0.3636, 0.0, 0.4545, 0.0, 0.5455, 0.0, 0.2727, 0.0, 0.3636, 0.0, 0.1818, 0.0, 0.0, 0.0, 0.09091, 0.0, 0.1818, 0.0, 1.0, 0.0, 0.0, 0.0, 0.5455, 0.0, 0.7273, 0.0, 0.2727, 0.0, 0.7273, 0.0, 0.1818, 0.0, 0.2727, 0.0, 0.7273, 0.0, 0.8182, 0.0, 0.1818, 0.0, 0.8182, 0.0, 1.0, 0.0, 0.1818, 0.0, 0.5455, 0.0, 0.6364, 0.0, 0.7273, 0.0, 0.9091, 0.0, 1.0, 0.0, 0.8182, 0.0, 0.1074, 0.0, 0.09091, 0.0, 0.09917, 0.0, 0.1074, 0.0, 0.08264, 0.0, 0.09091, 0.0, 0.1074, 0.0, 0.07438, 0.0, 0.08264, 0.0, 0.1157, 0.0, 0.07438, 0.0, 0.1074, 0.0, 0.1157, 0.0, 0.06612, 0.0, 0.07438, 0.0, 0.1157, 0.0, 0.05785, 0.0, 0.06612, 0.0, 0.124, 0.0, 0.05785, 0.0, 0.1157, 0.0, 0.124, 0.0, 0.04959, 0.0, 0.05785, 0.0, 0.124, 0.0, 0.04132, 0.0, 0.04959, 0.0, 0.1322, 0.0, 0.04132, 0.0, 0.124, 0.0, 0.1322, 0.0, 0.03306, 0.0, 0.04132, 0.0, 0.1322, 0.0, 0.02479, 0.0, 0.03306, 0.0, 0.1405, 0.0, 0.02479, 0.0, 0.1322, 0.0, 0.1405, 0.0, 0.01653, 0.0, 0.02479, 0.0, 0.1405, 0.0, 0.008264, 0.0, 0.01653, 0.0, 0.1488, 0.0, 0.008264, 0.0, 0.1405, 0.0, 0.1488, 0.0, 0.0, 0.0, 0.008264, 0.0, 0.1488, 0.0, 0.9339, 0.0, 0.0, 0.0, 0.9339, 0.0, 0.9421, 0.0, 0.0, 0.0, 0.9421, 0.0, 0.9504, 0.0, 0.0, 0.0, 0.9504, 0.0, 0.9587, 0.0, 0.0, 0.0, 0.9587, 0.0, 0.9669, 0.0, 0.0, 0.0, 0.9669, 0.0, 0.9752, 0.0, 0.0, 0.0, 0.9752, 0.0, 0.9835, 0.0, 0.0, 0.0, 0.9835, 0.0, 0.9917, 0.0, 0.0, 0.0, 0.9917, 0.0, 1.0, 0.0, 0.0, 0.0, 0.157, 0.0, 0.9174, 0.0, 0.1488, 0.0, 0.9174, 0.0, 0.9256, 0.0, 0.1488, 0.0, 0.9256, 0.0, 0.9339, 0.0, 0.1488, 0.0, 0.1653, 0.0, 0.9008, 0.0, 0.157, 0.0, 0.9008, 0.0, 0.9091, 0.0, 0.157, 0.0, 0.9091, 0.0, 0.9174, 0.0, 0.157, 0.0, 0.1736, 0.0, 0.8926, 0.0, 0.1653, 0.0, 0.8926, 0.0, 0.9008, 0.0, 0.1653, 0.0, 0.1736, 0.0, 0.8843, 0.0, 0.8926, 0.0, 0.1736, 0.0, 0.876, 0.0, 0.8843, 0.0, 0.1736, 0.0, 0.8678, 0.0, 0.876, 0.0, 0.1736, 0.0, 0.8595, 0.0, 0.8678, 0.0, 0.1736, 0.0, 0.8512, 0.0, 0.8595, 0.0, 0.1818, 0.0, 0.8512, 0.0, 0.1736, 0.0, 0.1818, 0.0, 0.843, 0.0, 0.8512, 0.0, 0.1818, 0.0, 0.8347, 0.0, 0.843, 0.0, 0.1818, 0.0, 0.8264, 0.0, 0.8347, 0.0, 0.1901, 0.0, 0.8264, 0.0, 0.1818, 0.0, 0.1901, 0.0, 0.8182, 0.0, 0.8264, 0.0, 0.1901, 0.0, 0.8099, 0.0, 0.8182, 0.0, 0.1983, 0.0, 0.8099, 0.0, 0.1901, 0.0, 0.1983, 0.0, 0.8017, 0.0, 0.8099, 0.0, 0.1983, 0.0, 0.7934, 0.0, 0.8017, 0.0, 0.2066, 0.0, 0.7934, 0.0, 0.1983, 0.0, 0.2066, 0.0, 0.7851, 0.0, 0.7934, 0.0, 0.2066, 0.0, 0.7769, 0.0, 0.7851, 0.0, 0.2149, 0.0, 0.7769, 0.0, 0.2066, 0.0, 0.2149, 0.0, 0.7686, 0.0, 0.7769, 0.0, 0.2231, 0.0, 0.7686, 0.0, 0.2149, 0.0, 0.2231, 0.0, 0.7603, 0.0, 0.7686, 0.0, 0.2231, 0.0, 0.7521, 0.0, 0.7603, 0.0, 0.2314, 0.0, 0.7521, 0.0, 0.2231, 0.0, 0.2314, 0.0, 0.7438, 0.0, 0.7521, 0.0, 0.2397, 0.0, 0.7438, 0.0, 0.2314, 0.0, 0.2397, 0.0, 0.7355, 0.0, 0.7438, 0.0, 0.2479, 0.0, 0.7355, 0.0, 0.2397, 0.0, 0.2479, 0.0, 0.7273, 0.0, 0.7355, 0.0, 0.2562, 0.0, 0.7273, 0.0, 0.2479, 0.0, 0.2562, 0.0, 0.719, 0.0, 0.7273, 0.0, 0.2645, 0.0, 0.719, 0.0, 0.2562, 0.0, 0.2727, 0.0, 0.719, 0.0, 0.2645, 0.0, 0.2727, 0.0, 0.7107, 0.0, 0.719, 0.0, 0.281, 0.0, 0.7107, 0.0, 0.2727, 0.0, 0.2893, 0.0, 0.7107, 0.0, 0.281, 0.0, 0.2893, 0.0, 0.7025, 0.0, 0.7107, 0.0, 0.2975, 0.0, 0.7025, 0.0, 0.2893, 0.0, 0.5041, 0.0, 0.4876, 0.0, 0.4959, 0.0, 0.2975, 0.0, 0.6942, 0.0, 0.7025, 0.0, 0.3058, 0.0, 0.6942, 0.0, 0.2975, 0.0, 0.5041, 0.0, 0.4793, 0.0, 0.4876, 0.0, 0.314, 0.0, 0.6942, 0.0, 0.3058, 0.0, 0.314, 0.0, 0.686, 0.0, 0.6942, 0.0, 0.5041, 0.0, 0.4711, 0.0, 0.4793, 0.0, 0.3223, 0.0, 0.686, 0.0, 0.314, 0.0, 0.5041, 0.0, 0.4628, 0.0, 0.4711, 0.0, 0.3306, 0.0, 0.686, 0.0, 0.3223, 0.0, 0.3388, 0.0, 0.686, 0.0, 0.3306, 0.0, 0.3388, 0.0, 0.6777, 0.0, 0.686, 0.0, 0.5041, 0.0, 0.4545, 0.0, 0.4628, 0.0, 0.3471, 0.0, 0.6777, 0.0, 0.3388, 0.0, 0.5041, 0.0, 0.4463, 0.0, 0.4545, 0.0, 0.3554, 0.0, 0.6777, 0.0, 0.3471, 0.0, 0.5041, 0.0, 0.438, 0.0, 0.4463, 0.0, 0.3554, 0.0, 0.6694, 0.0, 0.6777, 0.0, 0.3636, 0.0, 0.6694, 0.0, 0.3554, 0.0, 0.5041, 0.0, 0.4298, 0.0, 0.438, 0.0, 0.3719, 0.0, 0.6694, 0.0, 0.3636, 0.0, 0.5041, 0.0, 0.4215, 0.0, 0.4298, 0.0, 0.3802, 0.0, 0.6694, 0.0, 0.3719, 0.0, 0.5041, 0.0, 0.4132, 0.0, 0.4215, 0.0, 0.3884, 0.0, 0.6694, 0.0, 0.3802, 0.0, 0.5041, 0.0, 0.405, 0.0, 0.4132, 0.0, 0.3884, 0.0, 0.6612, 0.0, 0.6694, 0.0, 0.3967, 0.0, 0.6612, 0.0, 0.3884, 0.0, 0.5041, 0.0, 0.3967, 0.0, 0.405, 0.0, 0.5041, 0.0, 0.6612, 0.0, 0.3967, 0.0, 0.5041, 0.0, 0.6529, 0.0, 0.6612, 0.0, 0.5124, 0.0, 0.6529, 0.0, 0.5041, 0.0, 0.5207, 0.0, 0.6529, 0.0, 0.5124, 0.0, 0.5207, 0.0, 0.6446, 0.0, 0.6529, 0.0, 0.5289, 0.0, 0.6446, 0.0, 0.5207, 0.0, 0.5289, 0.0, 0.6364, 0.0, 0.6446, 0.0, 0.5372, 0.0, 0.6364, 0.0, 0.5289, 0.0, 0.5455, 0.0, 0.6364, 0.0, 0.5372, 0.0, 0.5455, 0.0, 0.6281, 0.0, 0.6364, 0.0, 0.5537, 0.0, 0.6281, 0.0, 0.5455, 0.0, 0.562, 0.0, 0.6281, 0.0, 0.5537, 0.0, 0.562, 0.0, 0.6198, 0.0, 0.6281, 0.0, 0.5702, 0.0, 0.6198, 0.0, 0.562, 0.0, 0.5785, 0.0, 0.6198, 0.0, 0.5702, 0.0, 0.5785, 0.0, 0.6116, 0.0, 0.6198, 0.0, 0.5868, 0.0, 0.6116, 0.0, 0.5785, 0.0, 0.595, 0.0, 0.6116, 0.0, 0.5868, 0.0, 0.595, 0.0, 0.6033, 0.0, 0.6116, 0.0, 0.09419, 0.0, 0.03737, 0.0, 0.5054, 0.0, 0.9892, 0.0, 0.03764, 0.0, 0.03707, 0.0, 0.4301, 0.0, 0.4409, 0.0, 0.03774, 0.0, 0.03799, 0.0, 0.4624, 0.0, 0.4731, 0.0, 0.03737, 0.0, 0.03744, 0.0, 0.4946, 0.0, 0.5054, 0.0, 0.03707, 0.0, 0.03293, 0.0, 0.04301, 0.0, 0.4301, 0.0, 0.03799, 0.0, 0.03834, 0.0, 0.4516, 0.0, 0.4624, 0.0, 0.03834, 0.0, 0.03764, 0.0, 0.4409, 0.0, 0.4516, 0.0, 0.4946, 0.0, 0.03744, 0.0, 0.0, 0.0, 0.03774, 0.0, 0.4731, 0.0, 0.0, 0.0, 0.03737, 0.0, 0.0, 0.0, 0.03744, 0.0, 0.0, 0.0, 0.9892, 0.0, 0.09419, 0.0, 0.03737, 0.0, 0.03744, 0.0])
me_text.update()

# ---- objects
ob_cube = bpy.data.objects.new('Cube', me_cube)
ob_text = bpy.data.objects.new('Text', me_text)

# ---- transforms, parenting, visibility, modifiers, constraints
ob_cube.location = (0.0, 0.0, 0.0)
ob_cube.scale = (0.1317, 7.561, 4.256)
ob_cube.lock_rotations_4d = False
ob_cube.empty_display_type = 'ARROWS'
ob_cube.lineart.crease_threshold = 0.0
ob_text.location = (0.1688, 0.02332, -4.244)
ob_text.rotation_euler = (1.571, 2.22e-16, 1.571)
ob_text.scale = (0.4179, 0.1567, 0.1567)

# ---- collection membership
col_collection.objects.link(ob_cube)
col_collection.objects.link(ob_text)

# ---- scene / render settings (as saved in the file)
scene.frame_start = 1; scene.frame_end = 250; scene.frame_set(1)
scene.render.engine = 'BLENDER_EEVEE_NEXT'
scene.cycles.sampling_pattern = 'TABULATED_SOBOL'
scene.cycles.use_light_tree = False
scene.view_settings.view_transform = 'Filmic'
bpy.context.view_layer.update()

# ---- added for rendering (the .blend has no active camera and no usable light): camera, sun
cam_auto = bpy.data.cameras.new('AutoCamera')
cam_auto.lens = 50.0
cam_auto.sensor_width = 36.0
cam_auto.clip_end = 1000.0
ob_auto_camera = bpy.data.objects.new('AutoCamera', cam_auto)
scene.collection.objects.link(ob_auto_camera)
ob_auto_camera.location = (15.6423, -19.3157, 12.8772)
ob_auto_camera.rotation_euler = (1.09748, -7.21219e-08, 0.694738)
scene.camera = ob_auto_camera
light_auto_sun = bpy.data.lights.new('AutoSun', 'SUN')
light_auto_sun.energy = 3.0
light_auto_sun.angle = 0.0523599
ob_auto_sun = bpy.data.objects.new('AutoSun', light_auto_sun)
scene.collection.objects.link(ob_auto_sun)
ob_auto_sun.rotation_euler = (0.872665, 0.174533, 0.523599)
bpy.context.view_layer.update()
